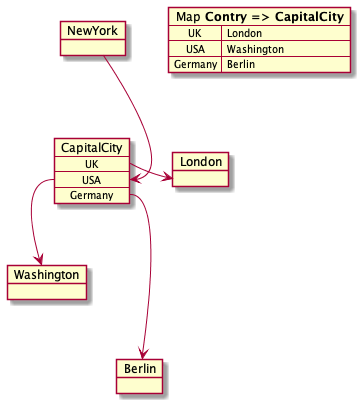

The diagram above was rendered by PlantUML. Its source (embedded in the PNG):
@startuml
map "Map **Contry => CapitalCity**" as CC {
 UK => London
 USA => Washington
 Germany => Berlin
}

object London
object Washington
object Berlin
object NewYork

map CapitalCity {
 UK *-> London
 USA *--> Washington
 Germany *---> Berlin
}

NewYork --> CapitalCity::USA
@enduml